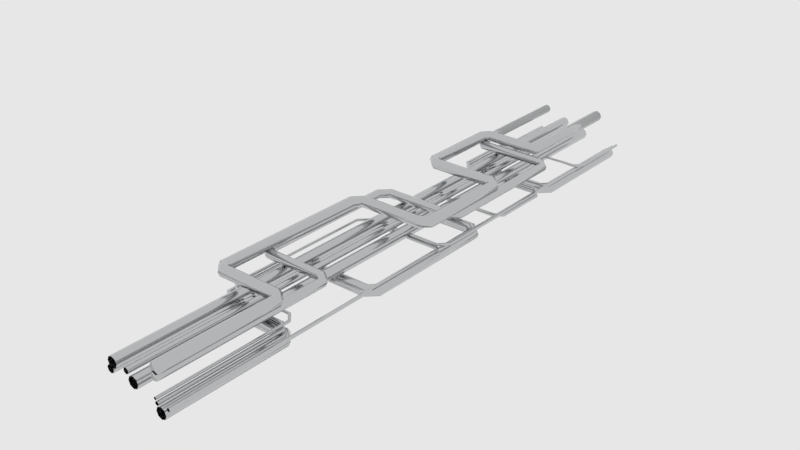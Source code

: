 # Source: prox_pipe1.blend  (saved by Blender 2.83.18; exported with 4.5.12 LTS)
import bpy
from mathutils import Matrix  # noqa: F401  (used for matrix-valued properties, if any)

bpy.ops.wm.read_factory_settings(use_empty=True)
scene = bpy.context.scene
scene.name = 'main'

# ---- collections
col_collection_1 = bpy.data.collections.new('Collection 1'); scene.collection.children.link(col_collection_1)

# ---- materials (node trees are filled in below, after node groups)
mat_sy_cutter = bpy.data.materials.new('sy_cutter')
mat_sy_alum_shiny = bpy.data.materials.new('sy_alum_shiny')

# ---- node groups
ng_sy_metal = bpy.data.node_groups.new('sy_metal', 'ShaderNodeTree')
_s = ng_sy_metal.interface.new_socket(name='Color', in_out='OUTPUT', socket_type='NodeSocketColor')
_s.default_value = (0.2987, 0.2987, 0.2987, 1.0)
_s = ng_sy_metal.interface.new_socket(name='Normal', in_out='OUTPUT', socket_type='NodeSocketVector')
_s.min_value = 0.0
_s.max_value = 0.0
_s = ng_sy_metal.interface.new_socket(name='Value', in_out='OUTPUT', socket_type='NodeSocketFloat')
_s.min_value = 0.0
_s.max_value = 0.0
_s = ng_sy_metal.interface.new_socket(name='Color', in_out='INPUT', socket_type='NodeSocketColor')
_s.default_value = (0.2987, 0.2987, 0.2987, 1.0)
_s = ng_sy_metal.interface.new_socket(name='Roughness', in_out='INPUT', socket_type='NodeSocketFloat')
_s.default_value = 1.0
_s.min_value = 0.0
_s.max_value = 2.0
_s = ng_sy_metal.interface.new_socket(name='Bump', in_out='INPUT', socket_type='NodeSocketFloat')
_s.default_value = 1.0
_s.min_value = 0.0
_s.max_value = 2.0
_s = ng_sy_metal.interface.new_socket(name='Scale', in_out='INPUT', socket_type='NodeSocketFloat')
_s.default_value = 1.0
_s.min_value = 0.0
_s.max_value = 2.0
_s = ng_sy_metal.interface.new_socket(name='Normal', in_out='INPUT', socket_type='NodeSocketVector')
_s.min_value = 0.0
_s.max_value = -1.0
_s.hide_value = True
_N = ng_sy_metal.nodes; _L = ng_sy_metal.links
n0 = _N.new('ShaderNodeTexCoord'); n0.name = 'Texture Coordinate.001'; n0.location = (-689, -224)
n1 = _N.new('ShaderNodeTexNoise'); n1.name = 'Musgrave Texture'; n1.location = (-175, -206)
n1.width = 150
n1.normalize = False
n1.inputs[2].default_value = 400.0
n1.inputs[3].default_value = 0.0
n1.inputs[4].default_value = 0.25
n2 = _N.new('ShaderNodeValToRGB'); n2.name = 'ColorRamp'; n2.location = (45, -254)
while len(n2.color_ramp.elements) > 1: n2.color_ramp.elements.remove(n2.color_ramp.elements[-1])
n2.color_ramp.elements[0].position = 0.0; n2.color_ramp.elements[0].color = (0.508, 0.508, 0.508, 1.0)
_e = n2.color_ramp.elements.new(1.0); _e.color = (1.0, 1.0, 1.0, 1.0)
n3 = _N.new('ShaderNodeMix'); n3.name = 'Mix'; n3.location = (351, -115)
n3.data_type = 'RGBA'
n3.blend_type = 'MULTIPLY'
n3.inputs[0].default_value = 0.4667
n4 = _N.new('NodeGroupOutput'); n4.name = 'Group Output'; n4.location = (889, 0)
n5 = _N.new('ShaderNodeRGB'); n5.name = 'RGB'; n5.location = (-683, 362)
n5.outputs[0].default_value = (0.2987, 0.2987, 0.2987, 1.0)
n6 = _N.new('ShaderNodeTexCoord'); n6.name = 'Texture Coordinate'; n6.location = (-689, 83)
n7 = _N.new('ShaderNodeMapping'); n7.name = 'Mapping'; n7.location = (-461, 179)
n7.width = 240
n7.vector_type = 'TEXTURE'
n8 = _N.new('ShaderNodeTexNoise'); n8.name = 'Noise Texture'; n8.location = (-184, 74)
n8.inputs[2].default_value = 150.0
n8.inputs[3].default_value = 5.0
n9 = _N.new('ShaderNodeValToRGB'); n9.name = 'ColorRamp.001'; n9.location = (46, 5)
while len(n9.color_ramp.elements) > 1: n9.color_ramp.elements.remove(n9.color_ramp.elements[-1])
n9.color_ramp.elements[0].position = 0.0; n9.color_ramp.elements[0].color = (0.0, 0.0, 0.0, 1.0)
_e = n9.color_ramp.elements.new(1.0); _e.color = (1.0, 1.0, 1.0, 1.0)
n10 = _N.new('ShaderNodeMath'); n10.name = 'Math'; n10.location = (571, -60)
n10.operation = 'MULTIPLY'
n10.inputs[2].default_value = 0.0
n11 = _N.new('ShaderNodeMath'); n11.name = 'Math.001'; n11.location = (382, -405)
n11.operation = 'DIVIDE'
n11.inputs[1].default_value = 10.0
n11.inputs[2].default_value = 0.0
n12 = _N.new('ShaderNodeBump'); n12.name = 'Bump'; n12.location = (689, -362)
n12.inputs[1].default_value = 0.05
n12.inputs[2].default_value = 1.0
n13 = _N.new('ShaderNodeValue'); n13.name = 'Value'; n13.location = (-1337, -282)
n13.outputs[0].default_value = 1.0
n14 = _N.new('NodeGroupInput'); n14.name = 'Group Input'; n14.location = (-1239, 5)
n15 = _N.new('ShaderNodeCombineXYZ'); n15.name = 'Combine XYZ'; n15.location = (-869, -178)
n16 = _N.new('ShaderNodeMath'); n16.name = 'Math.002'; n16.location = (-1066, -219)
n16.operation = 'MULTIPLY'
n16.inputs[1].default_value = 50.0
n16.inputs[2].default_value = 0.0
n17 = _N.new('ShaderNodeCombineXYZ'); n17.name = 'Combine XYZ.001'; n17.location = (-869, -371)
n18 = _N.new('ShaderNodeMapping'); n18.name = 'Mapping.001'; n18.location = (-479, -207)
n18.width = 240
n18.vector_type = 'TEXTURE'
_L.new(n7.outputs[0], n8.inputs[0])
_L.new(n8.outputs[0], n9.inputs[0])
_L.new(n6.outputs[0], n7.inputs[0])
_L.new(n1.outputs[0], n2.inputs[0])
_L.new(n9.outputs[0], n3.inputs[6])
_L.new(n2.outputs[0], n3.inputs[7])
_L.new(n18.outputs[0], n1.inputs[0])
_L.new(n0.outputs[0], n18.inputs[0])
_L.new(n3.outputs[2], n12.inputs[3])
_L.new(n12.outputs[0], n4.inputs[1])
_L.new(n3.outputs[2], n10.inputs[0])
_L.new(n10.outputs[0], n4.inputs[2])
_L.new(n14.outputs[0], n4.inputs[0])
_L.new(n14.outputs[1], n10.inputs[1])
_L.new(n14.outputs[2], n11.inputs[0])
_L.new(n11.outputs[0], n12.inputs[0])
_L.new(n14.outputs[4], n12.inputs[4])
_L.new(n16.outputs[0], n15.inputs[0])
_L.new(n16.outputs[0], n15.inputs[1])
_L.new(n15.outputs[0], n7.inputs[3])
_L.new(n16.outputs[0], n17.inputs[2])
_L.new(n17.outputs[0], n18.inputs[3])
_L.new(n14.outputs[3], n16.inputs[0])
n4.is_active_output = True

# ---- material node trees
mat_sy_cutter.use_nodes = True; mat_sy_cutter.node_tree.nodes.clear()
_N = mat_sy_cutter.node_tree.nodes; _L = mat_sy_cutter.node_tree.links
n0 = _N.new('ShaderNodeBsdfPrincipled'); n0.name = 'Principled BSDF'; n0.location = (10, 300)
n0.distribution = 'GGX'
n0.subsurface_method = 'BURLEY'
n0.inputs[0].default_value = (0.0212, 0.0212, 0.0212, 1.0)
n0.inputs[2].default_value = 0.65
n0.inputs[3].default_value = 1.45
n0.inputs[27].default_value = (0.0, 0.0, 0.0, 1.0)
n0.inputs[28].default_value = 1.0
n1 = _N.new('ShaderNodeOutputMaterial'); n1.name = 'Material Output'; n1.location = (300, 300)
_L.new(n0.outputs[0], n1.inputs[0])
n1.is_active_output = True
mat_sy_alum_shiny.use_nodes = True; mat_sy_alum_shiny.node_tree.nodes.clear()
_N = mat_sy_alum_shiny.node_tree.nodes; _L = mat_sy_alum_shiny.node_tree.links
n0 = _N.new('ShaderNodeOutputMaterial'); n0.name = 'Material Output'; n0.location = (300, 300)
n1 = _N.new('ShaderNodeBsdfPrincipled'); n1.name = 'Principled BSDF'; n1.location = (10, 300)
n1.distribution = 'GGX'
n1.subsurface_method = 'BURLEY'
n1.inputs[1].default_value = 1.0
n1.inputs[3].default_value = 1.45
n1.inputs[27].default_value = (0.0, 0.0, 0.0, 1.0)
n1.inputs[28].default_value = 1.0
n2 = _N.new('ShaderNodeGroup'); n2.name = 'Group'; n2.location = (-335, 131)
n2.node_tree = ng_sy_metal
n2.inputs[0].default_value = (0.56, 0.57, 0.58, 1.0)
n2.inputs[1].default_value = 0.3
n2.inputs[2].default_value = 0.2
n2.inputs[3].default_value = 1.0
n2.inputs[4].default_value = (0.0, 0.0, 0.0)
_L.new(n2.outputs[0], n1.inputs[0])
_L.new(n1.outputs[0], n0.inputs[0])
_L.new(n2.outputs[1], n1.inputs[5])
_L.new(n2.outputs[2], n1.inputs[2])
n0.is_active_output = True

# ---- world
world_world = bpy.data.worlds.new('world'); scene.world = world_world
world_world.color = (0.8, 0.8, 0.8)
world_world.use_sun_shadow = False
world_world.sun_shadow_jitter_overblur = 0.0
world_world.cycles.sampling_method = 'MANUAL'
world_world.cycles.homogeneous_volume = True

# ---- meshes
me_cube_002 = bpy.data.meshes.new('Cube.002')
me_cube_002.from_pydata([(-0.1623, 0.8472, -0.04717), (-0.1623, 0.9207, -0.04717), (0.1623, 0.9207, -0.04717), (0.1623, 0.8472, -0.04717), (-0.1623, 0.589, -0.04717), (-0.1623, 0.6625, -0.04717), (0.1623, 0.6625, -0.04717), (0.1623, 0.589, -0.04717), (-0.1623, 0.3308, -0.04717), (-0.1623, 0.4044, -0.04717), (0.1623, 0.4044, -0.04717), (0.1623, 0.3308, -0.04717), (-0.1623, 0.07268, -0.04717), (-0.1623, 0.1462, -0.04717), (0.1623, 0.1462, -0.04717), (0.1623, 0.07268, -0.04717), (-0.1623, -0.1855, -0.04717), (-0.1623, -0.1119, -0.04717), (0.1623, -0.1119, -0.04717), (0.1623, -0.1855, -0.04717), (-0.1623, -0.4436, -0.04717), (-0.1623, -0.3701, -0.04717), (0.1623, -0.3701, -0.04717), (0.1623, -0.4436, -0.04717), (-0.1623, -0.7018, -0.04717), (-0.1623, -0.6282, -0.04717), (0.1623, -0.6282, -0.04717), (0.1623, -0.7018, -0.04717), (-0.1623, -0.96, -0.04717), (-0.1623, -0.8864, -0.04717), (0.1623, -0.8864, -0.04717), (0.1623, -0.96, -0.04717), (-0.1503, -0.9975, -0.0416), (-0.1503, 0.9975, -0.0416), (0.1503, 0.9975, -0.0416), (0.1503, -0.9975, -0.0416), (0.1503, -0.8864, -0.0416), (0.1503, -0.96, -0.0416), (0.1503, -0.7018, -0.0416), (-0.1503, -0.96, -0.0416), (-0.1503, -0.7018, -0.0416), (-0.1503, -0.8864, -0.0416), (0.1503, -0.6282, -0.0416), (0.1503, -0.3701, -0.0416), (0.1503, -0.4436, -0.0416), (-0.1503, -0.3701, -0.0416), (-0.1503, -0.4436, -0.0416), (-0.1503, -0.6282, -0.0416), (0.1503, -0.1855, -0.0416), (0.1503, -0.1119, -0.0416), (-0.1503, -0.1119, -0.0416), (-0.1503, -0.1855, -0.0416), (0.1503, 0.1462, -0.0416), (0.1503, 0.3308, -0.0416), (0.1503, 0.4044, -0.0416), (0.1503, 0.07268, -0.0416), (-0.1503, 0.1462, -0.0416), (-0.1503, 0.3308, -0.0416), (-0.1503, 0.07268, -0.0416), (0.1503, 0.6625, -0.0416), (0.1503, 0.589, -0.0416), (-0.1503, 0.6625, -0.0416), (-0.1503, 0.589, -0.0416), (-0.1503, 0.4044, -0.0416), (0.1503, 0.8472, -0.0416), (-0.1503, 0.8472, -0.0416), (-0.1503, 0.9207, -0.0416), (0.1503, 0.9207, -0.0416), (-0.2051, 0.9975, 0.004712), (-0.2051, 0.9207, 0.004712), (-0.2051, 0.6625, 0.004712), (-0.2051, 0.8472, 0.004712), (-0.2237, 0.9207, 0.004712), (-0.2237, 0.8472, 0.004712), (-0.2237, 0.6625, 0.004712), (-0.2237, 0.589, 0.004712), (-0.2051, 0.589, 0.004712), (-0.2051, 0.4044, 0.004712), (-0.2237, 0.3308, 0.004712), (-0.2237, 0.4044, 0.004712), (-0.2051, 0.1462, 0.004712), (-0.2051, 0.3308, 0.004712), (-0.2237, 0.1462, 0.004712), (-0.2237, 0.07268, 0.004712), (-0.2051, 0.07268, 0.004712), (-0.2051, -0.1119, 0.004712), (-0.2051, -0.1855, 0.004712), (-0.2051, -0.3701, 0.004712), (-0.2237, -0.1119, 0.004712), (-0.2237, -0.1855, 0.004712), (-0.2237, -0.3701, 0.004712), (-0.2237, -0.4436, 0.004712), (-0.2051, -0.4436, 0.004712), (-0.2051, -0.6282, 0.004712), (-0.2051, -0.7018, 0.004712), (-0.2237, -0.7018, 0.004712), (-0.2237, -0.6282, 0.004712), (-0.2051, -0.8864, 0.004712), (-0.2051, -0.9975, 0.004712), (-0.2051, -0.96, 0.004712), (-0.2237, -0.8864, 0.004712), (-0.2237, -0.96, 0.004712), (0.2237, 0.8472, 0.004712), (0.2051, 0.9975, 0.004712), (0.2051, 0.9207, 0.004712), (0.2237, 0.6625, 0.004712), (0.2237, 0.589, 0.004712), (0.2237, 0.9207, 0.004712), (0.2051, 0.6625, 0.004712), (0.2051, 0.8472, 0.004712), (0.2051, 0.589, 0.004712), (0.2051, 0.4044, 0.004712), (0.2237, 0.4044, 0.004712), (0.2237, 0.3308, 0.004712), (0.2051, 0.3308, 0.004712), (0.2051, 0.1462, 0.004712), (0.2237, 0.1462, 0.004712), (0.2237, 0.07268, 0.004712), (0.2051, 0.07268, 0.004712), (0.2051, -0.1119, 0.004712), (0.2237, -0.1855, 0.004712), (0.2237, -0.4436, 0.004712), (0.2237, -0.3701, 0.004712), (0.2237, -0.1119, 0.004712), (0.2051, -0.3701, 0.004712), (0.2051, -0.1855, 0.004712), (0.2051, -0.4436, 0.004712), (0.2237, -0.6282, 0.004712), (0.2051, -0.6282, 0.004712), (0.2237, -0.7018, 0.004712), (0.2051, -0.8864, 0.004712), (0.2051, -0.7018, 0.004712), (0.2237, -0.8864, 0.004712), (0.2237, -0.96, 0.004712), (0.2051, -0.96, 0.004712), (0.2051, -0.9975, 0.004712), (0.1623, 0.8472, -0.1605), (0.1392, 0.8472, -0.1837), (0.1392, 0.9207, -0.1837), (0.1623, 0.9207, -0.1606), (-0.1623, 0.9207, -0.1606), (-0.1392, 0.9207, -0.1837), (-0.1392, 0.8472, -0.1837), (-0.1623, 0.8472, -0.1605), (0.1623, 0.589, -0.1604), (0.139, 0.589, -0.1837), (0.139, 0.6625, -0.1837), (0.1623, 0.6625, -0.1604), (-0.1623, 0.6625, -0.1604), (-0.139, 0.6625, -0.1837), (-0.139, 0.589, -0.1837), (-0.1623, 0.589, -0.1604), (0.1623, 0.3308, -0.1603), (0.139, 0.3308, -0.1837), (0.139, 0.4044, -0.1837), (0.1623, 0.4044, -0.1603), (-0.1623, 0.4044, -0.1603), (-0.139, 0.4044, -0.1837), (-0.139, 0.3308, -0.1837), (-0.1623, 0.3308, -0.1603), (0.1623, 0.07268, -0.1603), (0.139, 0.07268, -0.1837), (0.139, 0.1462, -0.1837), (0.1623, 0.1462, -0.1603), (-0.1623, 0.1462, -0.1603), (-0.139, 0.1462, -0.1837), (-0.139, 0.07268, -0.1837), (-0.1623, 0.07268, -0.1603), (0.1623, -0.1855, -0.1603), (0.139, -0.1855, -0.1837), (0.139, -0.1119, -0.1837), (0.1623, -0.1119, -0.1603), (-0.1623, -0.1119, -0.1603), (-0.139, -0.1119, -0.1837), (-0.139, -0.1855, -0.1837), (-0.1623, -0.1855, -0.1603), (0.1623, -0.4436, -0.1603), (0.139, -0.4436, -0.1837), (0.139, -0.3701, -0.1837), (0.1623, -0.3701, -0.1603), (-0.1623, -0.3701, -0.1603), (-0.139, -0.3701, -0.1837), (-0.139, -0.4436, -0.1837), (-0.1623, -0.4436, -0.1603), (0.1623, -0.7018, -0.1604), (0.139, -0.7018, -0.1837), (0.139, -0.6282, -0.1837), (0.1623, -0.6282, -0.1604), (-0.1623, -0.6282, -0.1604), (-0.139, -0.6282, -0.1837), (-0.139, -0.7018, -0.1837), (-0.1623, -0.7018, -0.1604), (0.1623, -0.96, -0.1606), (0.1392, -0.96, -0.1837), (0.1392, -0.8864, -0.1837), (0.1623, -0.8864, -0.1605), (-0.1623, -0.8864, -0.1605), (-0.1392, -0.8864, -0.1837), (-0.1392, -0.96, -0.1837), (-0.1623, -0.96, -0.1606), (-0.1503, -0.9975, -0.1488), (-0.1275, -0.9975, -0.1717), (-0.1275, 0.9975, -0.1717), (-0.1503, 0.9975, -0.1488), (0.1275, -0.9975, -0.1717), (0.1503, -0.9975, -0.1488), (0.1503, 0.9975, -0.1488), (0.1275, 0.9975, -0.1717), (0.1271, -0.8864, -0.1717), (0.1503, -0.8864, -0.1484), (0.1503, -0.96, -0.1487), (0.1274, -0.96, -0.1717), (-0.1503, -0.96, -0.1487), (-0.1274, -0.96, -0.1717), (-0.1503, -0.7018, -0.1484), (-0.1271, -0.7018, -0.1717), (0.1503, -0.7018, -0.1484), (0.1271, -0.7018, -0.1717), (-0.1503, -0.8864, -0.1484), (-0.1271, -0.8864, -0.1717), (0.127, -0.4436, -0.1717), (0.1503, -0.4436, -0.1483), (0.1503, -0.3701, -0.1483), (0.127, -0.3701, -0.1717), (0.127, -0.6282, -0.1717), (0.1503, -0.6282, -0.1483), (-0.127, -0.3701, -0.1717), (-0.1503, -0.3701, -0.1483), (-0.1503, -0.4436, -0.1483), (-0.127, -0.4436, -0.1717), (-0.127, -0.6282, -0.1717), (-0.1503, -0.6282, -0.1483), (0.1503, -0.1119, -0.1483), (0.127, -0.1119, -0.1717), (0.127, -0.1855, -0.1717), (0.1503, -0.1855, -0.1483), (-0.127, -0.1119, -0.1717), (-0.1503, -0.1119, -0.1483), (-0.1503, -0.1855, -0.1483), (-0.127, -0.1855, -0.1717), (0.127, 0.3308, -0.1717), (0.1503, 0.3308, -0.1483), (0.1503, 0.1462, -0.1483), (0.127, 0.1462, -0.1717), (-0.1503, 0.3308, -0.1483), (-0.127, 0.3308, -0.1717), (0.127, 0.07268, -0.1717), (0.1503, 0.07268, -0.1483), (-0.1503, 0.07268, -0.1483), (-0.127, 0.07268, -0.1717), (-0.127, 0.1462, -0.1717), (-0.1503, 0.1462, -0.1483), (-0.127, 0.4044, -0.1717), (-0.1503, 0.4044, -0.1483), (0.1503, 0.6625, -0.1484), (0.1271, 0.6625, -0.1717), (0.127, 0.589, -0.1717), (0.1503, 0.589, -0.1483), (0.1503, 0.4044, -0.1483), (0.127, 0.4044, -0.1717), (-0.127, 0.589, -0.1717), (-0.1503, 0.589, -0.1483), (-0.1503, 0.6625, -0.1484), (-0.1271, 0.6625, -0.1717), (-0.1503, 0.8472, -0.1484), (-0.1271, 0.8472, -0.1717), (0.1503, 0.8472, -0.1484), (0.1271, 0.8472, -0.1717), (-0.1274, 0.9207, -0.1717), (-0.1503, 0.9207, -0.1487), (0.1503, 0.9207, -0.1487), (0.1274, 0.9207, -0.1717)], [], [(2, 107, 102, 3), (140, 1, 66, 269), (0, 73, 72, 1), (136, 3, 64, 266), (142, 137, 267, 265), (3, 102, 109, 64), (149, 146, 145, 150), (0, 143, 264, 65), (1, 72, 69, 66), (2, 139, 270, 67), (138, 141, 268, 271), (139, 2, 3, 136), (143, 0, 1, 140), (6, 105, 106, 7), (148, 5, 61, 262), (4, 75, 74, 5), (144, 7, 60, 257), (150, 145, 256, 260), (7, 106, 110, 60), (157, 154, 153, 158), (4, 151, 261, 62), (5, 74, 70, 61), (6, 147, 254, 59), (146, 149, 263, 255), (147, 6, 7, 144), (151, 4, 5, 148), (10, 112, 113, 11), (156, 9, 63, 253), (8, 78, 79, 9), (152, 11, 53, 241), (158, 153, 240, 245), (11, 113, 114, 53), (165, 162, 161, 166), (8, 159, 244, 57), (9, 79, 77, 63), (10, 155, 258, 54), (154, 157, 252, 259), (155, 10, 11, 152), (159, 8, 9, 156), (14, 116, 117, 15), (164, 13, 56, 251), (12, 83, 82, 13), (160, 15, 55, 247), (166, 161, 246, 249), (15, 117, 118, 55), (173, 170, 169, 174), (12, 167, 248, 58), (13, 82, 80, 56), (14, 163, 242, 52), (162, 165, 250, 243), (163, 14, 15, 160), (167, 12, 13, 164), (18, 123, 120, 19), (172, 17, 50, 237), (16, 89, 88, 17), (168, 19, 48, 235), (174, 169, 234, 239), (19, 120, 125, 48), (181, 178, 177, 182), (16, 175, 238, 51), (17, 88, 85, 50), (18, 171, 232, 49), (170, 173, 236, 233), (171, 18, 19, 168), (175, 16, 17, 172), (22, 122, 121, 23), (180, 21, 45, 227), (20, 91, 90, 21), (176, 23, 44, 221), (182, 177, 220, 229), (23, 121, 126, 44), (189, 186, 185, 190), (20, 183, 228, 46), (21, 90, 87, 45), (22, 179, 222, 43), (178, 181, 226, 223), (179, 22, 23, 176), (183, 20, 21, 180), (26, 127, 129, 27), (188, 25, 47, 231), (24, 95, 96, 25), (184, 27, 38, 216), (190, 185, 217, 215), (27, 129, 131, 38), (197, 194, 193, 198), (24, 191, 214, 40), (25, 96, 93, 47), (26, 187, 225, 42), (186, 189, 230, 224), (187, 26, 27, 184), (191, 24, 25, 188), (30, 132, 133, 31), (196, 29, 41, 218), (28, 101, 100, 29), (192, 31, 37, 210), (198, 193, 211, 213), (31, 133, 134, 37), (213, 211, 204, 201), (28, 199, 212, 39), (29, 100, 97, 41), (30, 195, 209, 36), (194, 197, 219, 208), (195, 30, 31, 192), (199, 28, 29, 196), (32, 98, 99, 39), (33, 68, 103, 34), (34, 103, 104, 67), (35, 135, 98, 32), (210, 37, 35, 205), (200, 32, 39, 212), (216, 38, 36, 209), (202, 207, 271, 268), (269, 66, 33, 203), (64, 109, 108, 59), (60, 110, 111, 54), (53, 114, 115, 52), (55, 118, 119, 49), (48, 125, 124, 43), (44, 126, 128, 42), (38, 131, 130, 36), (37, 134, 135, 35), (221, 44, 42, 225), (247, 55, 49, 232), (231, 47, 46, 228), (241, 53, 52, 242), (253, 63, 62, 261), (260, 256, 259, 252), (202, 203, 33, 34, 206, 207), (265, 267, 255, 263), (262, 61, 65, 264), (245, 240, 243, 250), (249, 246, 233, 236), (227, 45, 51, 238), (229, 220, 224, 230), (215, 217, 208, 219), (206, 34, 67, 270), (41, 97, 94, 40), (47, 93, 92, 46), (45, 87, 86, 51), (50, 85, 84, 58), (56, 80, 81, 57), (63, 77, 76, 62), (61, 70, 71, 65), (66, 69, 68, 33), (257, 60, 54, 258), (266, 64, 59, 254), (251, 56, 57, 244), (237, 50, 58, 248), (235, 48, 43, 222), (239, 234, 223, 226), (218, 41, 40, 214), (204, 205, 35, 32, 200, 201), (124, 122, 22, 43), (119, 123, 18, 49), (86, 89, 16, 51), (71, 73, 0, 65), (130, 132, 30, 36), (76, 75, 4, 62), (81, 78, 8, 57), (84, 83, 12, 58), (111, 112, 10, 54), (115, 116, 14, 52), (133, 132, 130, 131, 129, 127, 128, 126, 121, 122, 124, 125, 120, 123, 119, 118, 117, 116, 115, 114, 113, 112, 111, 110, 106, 105, 108, 109, 102, 107, 104, 103, 68, 69, 72, 73, 71, 70, 74, 75, 76, 77, 79, 78, 81, 80, 82, 83, 84, 85, 88, 89, 86, 87, 90, 91, 92, 93, 96, 95, 94, 97, 100, 101, 99, 98, 135, 134), (104, 107, 2, 67), (108, 105, 6, 59), (99, 101, 28, 39), (92, 91, 20, 46), (94, 95, 24, 40), (128, 127, 26, 42), (137, 138, 139, 136), (141, 142, 143, 140), (145, 146, 147, 144), (149, 150, 151, 148), (153, 154, 155, 152), (157, 158, 159, 156), (161, 162, 163, 160), (165, 166, 167, 164), (169, 170, 171, 168), (173, 174, 175, 172), (177, 178, 179, 176), (181, 182, 183, 180), (185, 186, 187, 184), (189, 190, 191, 188), (193, 194, 195, 192), (197, 198, 199, 196), (213, 201, 200, 212), (271, 207, 206, 270), (192, 210, 211, 193), (194, 208, 209, 195), (148, 262, 263, 149), (150, 260, 261, 151), (196, 218, 219, 197), (198, 213, 212, 199), (136, 266, 267, 137), (138, 271, 270, 139), (202, 268, 269, 203), (265, 263, 262, 264), (260, 252, 253, 261), (245, 250, 251, 244), (249, 236, 237, 248), (239, 226, 227, 238), (229, 230, 231, 228), (215, 219, 218, 214), (184, 216, 217, 185), (186, 224, 225, 187), (140, 269, 268, 141), (142, 265, 264, 143), (188, 231, 230, 189), (190, 215, 214, 191), (204, 211, 210, 205), (208, 217, 216, 209), (224, 220, 221, 225), (223, 234, 235, 222), (233, 246, 247, 232), (243, 240, 241, 242), (259, 256, 257, 258), (255, 267, 266, 254), (176, 221, 220, 177), (178, 223, 222, 179), (180, 227, 226, 181), (182, 229, 228, 183), (168, 235, 234, 169), (170, 233, 232, 171), (172, 237, 236, 173), (174, 239, 238, 175), (160, 247, 246, 161), (162, 243, 242, 163), (164, 251, 250, 165), (166, 249, 248, 167), (152, 241, 240, 153), (154, 259, 258, 155), (156, 253, 252, 157), (158, 245, 244, 159), (144, 257, 256, 145), (146, 255, 254, 147), (141, 138, 137, 142)])
me_cube_002.materials.append(mat_sy_cutter)
me_cube_002.use_remesh_preserve_volume = False
me_cube_002.use_remesh_preserve_attributes = False
me_cube_002.use_mirror_vertex_groups = False
me_cube_002.update()
me_plane = bpy.data.meshes.new('Plane')
me_plane.from_pydata([(-0.3366, -1.087, 0.0), (0.3366, -1.087, 0.0), (-0.3366, 1.087, 0.0), (0.3366, 1.087, 0.0), (-0.3241, 1.074, 0.0), (-0.3241, -1.074, 0.0), (0.3241, 1.074, 0.0), (0.3241, -1.074, 0.0), (-0.3241, 0.7801, 0.0), (-0.3241, 0.7173, 0.0), (-0.3241, -0.7173, 0.0), (-0.3241, -0.7801, 0.0), (-0.3366, -0.7801, 0.0), (-0.3366, -0.7173, 0.0), (-0.3366, 0.7173, 0.0), (-0.3366, 0.7801, 0.0), (-0.3568, -0.767, 0.0), (-0.3568, -0.7304, 0.0), (-0.3568, 0.7304, 0.0), (-0.3568, 0.767, 0.0), (0.0, -1.074, 0.0), (0.0, 1.074, 0.0), (0.0, -1.087, 0.0), (0.0, 1.087, 0.0), (0.3241, 0.7801, 0.0), (0.3241, 0.7173, 0.0), (0.3241, -0.7173, 0.0), (0.3241, -0.7801, 0.0), (0.3366, -0.7801, 0.0), (0.3366, -0.7173, 0.0), (0.3366, 0.7173, 0.0), (0.3366, 0.7801, 0.0), (0.3568, -0.767, 0.0), (0.3568, -0.7304, 0.0), (0.3568, 0.7304, 0.0), (0.3568, 0.767, 0.0), (-0.3074, -0.06537, 0.0), (-0.3074, 0.06537, 0.0), (-0.3241, 0.09147, 0.0), (-0.3241, -0.09147, 0.0), (0.3303, 0.09147, 0.0), (0.3303, -0.09147, 0.0), (-0.3241, 0.4044, 0.0), (-0.3366, 0.4198, 0.0), (-0.3241, -0.4044, 0.0), (-0.3366, -0.4198, 0.0), (-0.3303, -1.08, 0.0), (-0.3303, 1.08, 0.0), (0.3074, -0.06537, 0.0), (-0.3303, 0.7801, 0.0), (-0.3303, 0.7173, 0.0), (-0.3303, -0.7801, 0.0), (-0.3303, -0.7173, 0.0), (0.0, 1.08, 0.0), (0.0, -1.08, 0.0), (0.3074, 0.06537, 0.0), (0.3241, 0.09147, 0.0), (0.3241, -0.09147, 0.0), (-0.3303, -0.09147, 0.0), (-0.3303, 0.09147, 0.0), (0.3241, 0.4044, 0.0), (0.3366, 0.4198, 0.0), (-0.3303, 0.4044, 0.0), (-0.3303, -0.4044, 0.0), (0.3241, -0.4044, 0.0), (0.3366, -0.4198, 0.0), (0.3303, -1.08, 0.0), (0.3303, 1.08, 0.0), (0.3303, 0.7801, 0.0), (0.3303, 0.7173, 0.0), (0.3303, -0.7801, 0.0), (0.3303, -0.7173, 0.0), (0.3303, 0.4044, 0.0), (0.3303, -0.4044, 0.0)], [], [(46, 51, 12, 0), (54, 46, 0, 22), (67, 3, 23, 53), (6, 67, 53, 21), (49, 47, 2, 15), (49, 15, 14, 50), (51, 11, 10, 52), (38, 39, 36, 37), (12, 13, 17, 16), (14, 15, 19, 18), (47, 53, 23, 2), (54, 22, 1, 66), (69, 72, 61, 30), (25, 60, 72, 69), (7, 66, 70, 27), (70, 71, 26, 27), (28, 32, 33, 29), (24, 68, 67, 6), (63, 45, 13, 52), (58, 39, 38, 59), (20, 54, 66, 7), (60, 56, 40, 72), (30, 34, 35, 31), (50, 14, 43, 62), (39, 58, 63, 44), (9, 50, 62, 42), (41, 40, 56, 57), (68, 69, 30, 31), (56, 55, 48, 57), (42, 62, 59, 38), (44, 63, 52, 10), (28, 29, 71, 70), (68, 31, 3, 67), (64, 26, 71, 73), (73, 71, 29, 65), (66, 1, 28, 70), (4, 21, 53, 47), (12, 51, 52, 13), (8, 49, 50, 9), (8, 4, 47, 49), (24, 25, 69, 68), (20, 5, 46, 54), (5, 11, 51, 46), (57, 64, 73, 41)])
me_plane.materials.append(mat_sy_cutter)
me_plane.use_remesh_preserve_volume = False
me_plane.use_remesh_preserve_attributes = False
me_plane.use_mirror_vertex_groups = False
me_plane.update()
me_cupipe_10 = bpy.data.meshes.new('CUPipe.10')
me_cupipe_10.from_pydata([(0.09916, -1.005, -0.1864), (0.09386, -1.005, -0.1736), (0.09916, -1.005, -0.1608), (0.112, -1.005, -0.1555), (0.1248, -1.005, -0.1608), (0.1301, -1.005, -0.1736), (0.1248, -1.005, -0.1864), (0.112, -1.005, -0.1917), (0.09916, -0.6102, -0.1864), (0.09386, -0.6124, -0.1736), (0.09916, -0.6102, -0.1608), (0.112, -0.6049, -0.1555), (0.1248, -0.5996, -0.1608), (0.1301, -0.5974, -0.1736), (0.1248, -0.5996, -0.1864), (0.112, -0.6049, -0.1917), (0.08251, -0.5936, -0.1864), (0.08032, -0.5989, -0.1736), (0.08251, -0.5936, -0.1608), (0.08781, -0.5808, -0.1555), (0.09311, -0.568, -0.1608), (0.09531, -0.5627, -0.1736), (0.09311, -0.568, -0.1864), (0.08781, -0.5808, -0.1917), (-0.1131, -0.5936, -0.1864), (-0.1152, -0.5989, -0.1736), (-0.1131, -0.5936, -0.1608), (-0.1078, -0.5808, -0.1555), (-0.1025, -0.568, -0.1608), (-0.1003, -0.5627, -0.1736), (-0.1025, -0.568, -0.1864), (-0.1078, -0.5808, -0.1917), (-0.1423, -0.5643, -0.1864), (-0.1476, -0.5665, -0.1736), (-0.1423, -0.5643, -0.1608), (-0.1295, -0.559, -0.1555), (-0.1167, -0.5537, -0.1608), (-0.1114, -0.5515, -0.1736), (-0.1167, -0.5537, -0.1864), (-0.1295, -0.559, -0.1917), (-0.1423, -0.2967, -0.1864), (-0.1476, -0.2945, -0.1736), (-0.1423, -0.2967, -0.1608), (-0.1295, -0.302, -0.1555), (-0.1167, -0.3073, -0.1608), (-0.1114, -0.3095, -0.1736), (-0.1167, -0.3073, -0.1864), (-0.1295, -0.302, -0.1917), (-0.1089, -0.2633, -0.1864), (-0.1111, -0.258, -0.1736), (-0.1089, -0.2633, -0.1608), (-0.1036, -0.2761, -0.1555), (-0.09828, -0.2889, -0.1608), (-0.09609, -0.2942, -0.1736), (-0.09828, -0.2889, -0.1864), (-0.1036, -0.2761, -0.1917), (0.1009, -0.2633, -0.1864), (0.09868, -0.258, -0.1736), (0.1009, -0.2633, -0.1608), (0.1062, -0.2761, -0.1555), (0.1115, -0.2889, -0.1608), (0.1137, -0.2942, -0.1736), (0.1115, -0.2889, -0.1864), (0.1062, -0.2761, -0.1917), (0.1167, -0.2475, -0.1864), (0.1114, -0.2453, -0.1736), (0.1167, -0.2475, -0.1608), (0.1295, -0.2528, -0.1555), (0.1423, -0.2581, -0.1608), (0.1476, -0.2603, -0.1736), (0.1423, -0.2581, -0.1864), (0.1295, -0.2528, -0.1917), (0.1167, 0.1812, -0.1864), (0.1114, 0.179, -0.1736), (0.1167, 0.1812, -0.1608), (0.1295, 0.1865, -0.1555), (0.1423, 0.1918, -0.1608), (0.1476, 0.194, -0.1736), (0.1423, 0.1918, -0.1864), (0.1295, 0.1865, -0.1917), (0.09828, 0.1996, -0.1864), (0.09609, 0.1943, -0.1736), (0.09828, 0.1996, -0.1608), (0.1036, 0.2124, -0.1555), (0.1089, 0.2252, -0.1608), (0.1111, 0.2305, -0.1736), (0.1089, 0.2252, -0.1864), (0.1036, 0.2124, -0.1917), (-0.1115, 0.1996, -0.1864), (-0.1137, 0.1943, -0.1736), (-0.1115, 0.1996, -0.1608), (-0.1062, 0.2124, -0.1555), (-0.1009, 0.2252, -0.1608), (-0.09868, 0.2305, -0.1736), (-0.1009, 0.2252, -0.1864), (-0.1062, 0.2124, -0.1917), (-0.1423, 0.2304, -0.1864), (-0.1476, 0.2282, -0.1736), (-0.1423, 0.2304, -0.1608), (-0.1295, 0.2357, -0.1555), (-0.1167, 0.241, -0.1608), (-0.1114, 0.2432, -0.1736), (-0.1167, 0.241, -0.1864), (-0.1295, 0.2357, -0.1917), (-0.1423, 0.5727, -0.1864), (-0.1476, 0.5748, -0.1736), (-0.1423, 0.5727, -0.1608), (-0.1295, 0.5673, -0.1555), (-0.1167, 0.562, -0.1608), (-0.1114, 0.5599, -0.1736), (-0.1167, 0.562, -0.1864), (-0.1295, 0.5673, -0.1917), (-0.1089, 0.606, -0.1864), (-0.1111, 0.6113, -0.1736), (-0.1089, 0.606, -0.1608), (-0.1036, 0.5932, -0.1555), (-0.09828, 0.5804, -0.1608), (-0.09609, 0.5751, -0.1736), (-0.09828, 0.5804, -0.1864), (-0.1036, 0.5932, -0.1917), (0.1009, 0.606, -0.1864), (0.09868, 0.6113, -0.1736), (0.1009, 0.606, -0.1608), (0.1062, 0.5932, -0.1555), (0.1115, 0.5804, -0.1608), (0.1137, 0.5751, -0.1736), (0.1115, 0.5804, -0.1864), (0.1062, 0.5932, -0.1917), (0.1167, 0.6219, -0.1864), (0.1114, 0.624, -0.1736), (0.1167, 0.6219, -0.1608), (0.1295, 0.6166, -0.1555), (0.1423, 0.6113, -0.1608), (0.1476, 0.6091, -0.1736), (0.1423, 0.6113, -0.1864), (0.1295, 0.6166, -0.1917), (0.1167, 0.9996, -0.1864), (0.1114, 0.9996, -0.1736), (0.1167, 0.9996, -0.1608), (0.1295, 0.9996, -0.1555), (0.1423, 0.9996, -0.1608), (0.1476, 0.9996, -0.1736), (0.1423, 0.9996, -0.1864), (0.1295, 0.9996, -0.1917), (0.1363, -1.005, -0.1546), (0.1347, -1.005, -0.1506), (0.1363, -1.005, -0.1466), (0.1403, -1.005, -0.145), (0.1443, -1.005, -0.1466), (0.1459, -1.005, -0.1506), (0.1443, -1.005, -0.1546), (0.1403, -1.005, -0.1562), (0.1363, 0.9996, -0.1546), (0.1347, 0.9996, -0.1506), (0.1363, 0.9996, -0.1466), (0.1403, 0.9996, -0.145), (0.1443, 0.9996, -0.1466), (0.1459, 0.9996, -0.1506), (0.1443, 0.9996, -0.1546), (0.1403, 0.9996, -0.1562), (0.09483, -1.005, -0.1557), (0.09301, -1.005, -0.1514), (0.09483, -1.005, -0.147), (0.09922, -1.005, -0.1451), (0.1036, -1.005, -0.147), (0.1054, -1.005, -0.1514), (0.1036, -1.005, -0.1557), (0.09922, -1.005, -0.1576), (0.09483, -0.5985, -0.1557), (0.09301, -0.5992, -0.1514), (0.09483, -0.5985, -0.147), (0.09922, -0.5966, -0.1451), (0.1036, -0.5948, -0.147), (0.1054, -0.5941, -0.1514), (0.1036, -0.5948, -0.1557), (0.09922, -0.5966, -0.1576), (0.07215, -0.5758, -0.1557), (0.0714, -0.5776, -0.1514), (0.07215, -0.5758, -0.147), (0.07397, -0.5714, -0.1451), (0.07579, -0.567, -0.147), (0.07654, -0.5652, -0.1514), (0.07579, -0.567, -0.1557), (0.07397, -0.5714, -0.1576), (-0.1324, -0.5758, -0.1557), (-0.1331, -0.5776, -0.1514), (-0.1324, -0.5758, -0.147), (-0.1305, -0.5714, -0.1451), (-0.1287, -0.567, -0.147), (-0.128, -0.5652, -0.1514), (-0.1287, -0.567, -0.1557), (-0.1305, -0.5714, -0.1576), (-0.1577, -0.5505, -0.1557), (-0.1595, -0.5512, -0.1514), (-0.1577, -0.5505, -0.147), (-0.1533, -0.5487, -0.1451), (-0.1489, -0.5468, -0.147), (-0.1471, -0.5461, -0.1514), (-0.1489, -0.5468, -0.1557), (-0.1533, -0.5487, -0.1576), (-0.1577, -0.3467, -0.1557), (-0.1595, -0.346, -0.1514), (-0.1577, -0.3467, -0.147), (-0.1533, -0.3486, -0.1451), (-0.1489, -0.3504, -0.147), (-0.1471, -0.3511, -0.1514), (-0.1489, -0.3504, -0.1557), (-0.1533, -0.3486, -0.1576), (-0.1328, -0.3219, -0.1557), (-0.1336, -0.3201, -0.1514), (-0.1328, -0.3219, -0.147), (-0.131, -0.3263, -0.1451), (-0.1292, -0.3307, -0.147), (-0.1285, -0.3325, -0.1514), (-0.1292, -0.3307, -0.1557), (-0.131, -0.3263, -0.1576), (0.123, -0.3219, -0.1557), (0.1223, -0.3201, -0.1514), (0.123, -0.3219, -0.147), (0.1248, -0.3263, -0.1451), (0.1267, -0.3307, -0.147), (0.1274, -0.3325, -0.1514), (0.1267, -0.3307, -0.1557), (0.1248, -0.3263, -0.1576), (0.1489, -0.2961, -0.1557), (0.1471, -0.2953, -0.1514), (0.1489, -0.2961, -0.147), (0.1533, -0.2979, -0.1451), (0.1577, -0.2997, -0.147), (0.1595, -0.3005, -0.1514), (0.1577, -0.2997, -0.1557), (0.1533, -0.2979, -0.1576), (0.1489, -0.01807, -0.1557), (0.1471, -0.01882, -0.1514), (0.1489, -0.01807, -0.147), (0.1533, -0.01625, -0.1451), (0.1577, -0.01443, -0.147), (0.1595, -0.01368, -0.1514), (0.1577, -0.01443, -0.1557), (0.1533, -0.01625, -0.1576), (0.1231, 0.007701, -0.1557), (0.1223, 0.005882, -0.1514), (0.1231, 0.007701, -0.147), (0.1249, 0.01209, -0.1451), (0.1267, 0.01648, -0.147), (0.1275, 0.0183, -0.1514), (0.1267, 0.01648, -0.1557), (0.1249, 0.01209, -0.1576), (-0.1065, 0.007701, -0.1557), (-0.1072, 0.005882, -0.1514), (-0.1065, 0.007701, -0.147), (-0.1046, 0.01209, -0.1451), (-0.1028, 0.01648, -0.147), (-0.1021, 0.0183, -0.1514), (-0.1028, 0.01648, -0.1557), (-0.1046, 0.01209, -0.1576), (-0.1345, 0.03578, -0.1557), (-0.1364, 0.03503, -0.1514), (-0.1345, 0.03578, -0.147), (-0.1301, 0.0376, -0.1451), (-0.1258, 0.03942, -0.147), (-0.1239, 0.04017, -0.1514), (-0.1258, 0.03942, -0.1557), (-0.1301, 0.0376, -0.1576), (-0.1345, 0.2714, -0.1557), (-0.1364, 0.2721, -0.1514), (-0.1345, 0.2714, -0.147), (-0.1301, 0.2696, -0.1451), (-0.1258, 0.2678, -0.147), (-0.1239, 0.267, -0.1514), (-0.1258, 0.2678, -0.1557), (-0.1301, 0.2696, -0.1576), (-0.1062, 0.2997, -0.1557), (-0.1069, 0.3016, -0.1514), (-0.1062, 0.2997, -0.147), (-0.1044, 0.2954, -0.1451), (-0.1025, 0.291, -0.147), (-0.1018, 0.2891, -0.1514), (-0.1025, 0.291, -0.1557), (-0.1044, 0.2954, -0.1576), (0.1294, 0.2997, -0.1557), (0.1286, 0.3016, -0.1514), (0.1294, 0.2997, -0.147), (0.1312, 0.2954, -0.1451), (0.133, 0.291, -0.147), (0.1338, 0.2891, -0.1514), (0.133, 0.291, -0.1557), (0.1312, 0.2954, -0.1576), (0.1489, 0.3192, -0.1557), (0.1471, 0.32, -0.1514), (0.1489, 0.3192, -0.147), (0.1533, 0.3174, -0.1451), (0.1577, 0.3156, -0.147), (0.1595, 0.3149, -0.1514), (0.1577, 0.3156, -0.1557), (0.1533, 0.3174, -0.1576), (0.1489, 0.4944, -0.1557), (0.1471, 0.4937, -0.1514), (0.1489, 0.4944, -0.147), (0.1533, 0.4962, -0.1451), (0.1577, 0.4981, -0.147), (0.1595, 0.4988, -0.1514), (0.1577, 0.4981, -0.1557), (0.1533, 0.4962, -0.1576), (0.1316, 0.5117, -0.1557), (0.1308, 0.5099, -0.1514), (0.1316, 0.5117, -0.147), (0.1334, 0.5161, -0.1451), (0.1352, 0.5205, -0.147), (0.136, 0.5223, -0.1514), (0.1352, 0.5205, -0.1557), (0.1334, 0.5161, -0.1576), (-0.1264, 0.5117, -0.1557), (-0.1272, 0.5099, -0.1514), (-0.1264, 0.5117, -0.147), (-0.1246, 0.5161, -0.1451), (-0.1228, 0.5205, -0.147), (-0.122, 0.5223, -0.1514), (-0.1228, 0.5205, -0.1557), (-0.1246, 0.5161, -0.1576), (-0.1577, 0.543, -0.1557), (-0.1595, 0.5422, -0.1514), (-0.1577, 0.543, -0.147), (-0.1533, 0.5448, -0.1451), (-0.1489, 0.5466, -0.147), (-0.1471, 0.5473, -0.1514), (-0.1489, 0.5466, -0.1557), (-0.1533, 0.5448, -0.1576), (-0.1577, 0.9996, -0.1557), (-0.1595, 0.9996, -0.1514), (-0.1577, 0.9996, -0.147), (-0.1533, 0.9996, -0.1451), (-0.1489, 0.9996, -0.147), (-0.1471, 0.9996, -0.1514), (-0.1489, 0.9996, -0.1557), (-0.1533, 0.9996, -0.1576), (-0.0781, -1.005, -0.1372), (-0.08178, -1.005, -0.1283), (-0.0781, -1.005, -0.1195), (-0.06922, -1.005, -0.1158), (-0.06035, -1.005, -0.1195), (-0.05667, -1.005, -0.1283), (-0.06035, -1.005, -0.1372), (-0.06922, -1.005, -0.1409), (-0.0781, 0.9996, -0.1372), (-0.08178, 0.9996, -0.1283), (-0.0781, 0.9996, -0.1195), (-0.06922, 0.9996, -0.1158), (-0.06035, 0.9996, -0.1195), (-0.05667, 0.9996, -0.1283), (-0.06035, 0.9996, -0.1372), (-0.06922, 0.9996, -0.1409), (-0.07197, -1.005, -0.1177), (-0.07707, -1.005, -0.1053), (-0.07197, -1.005, -0.09299), (-0.05963, -1.005, -0.08788), (-0.04729, -1.005, -0.09299), (-0.04218, -1.005, -0.1053), (-0.04729, -1.005, -0.1177), (-0.05963, -1.005, -0.1228), (-0.07197, 0.9996, -0.1177), (-0.07707, 0.9996, -0.1053), (-0.07197, 0.9996, -0.09299), (-0.05963, 0.9996, -0.08788), (-0.04729, 0.9996, -0.09299), (-0.04218, 0.9996, -0.1053), (-0.04729, 0.9996, -0.1177), (-0.05963, 0.9996, -0.1228), (0.09136, -1.005, -0.1424), (0.09008, -1.005, -0.1393), (0.09136, -1.005, -0.1362), (0.09445, -1.005, -0.135), (0.09755, -1.005, -0.1362), (0.09883, -1.005, -0.1393), (0.09755, -1.005, -0.1424), (0.09445, -1.005, -0.1437), (0.09136, -0.5655, -0.1424), (0.09008, -0.566, -0.1393), (0.09136, -0.5655, -0.1362), (0.09445, -0.5642, -0.135), (0.09755, -0.5629, -0.1362), (0.09883, -0.5624, -0.1393), (0.09755, -0.5629, -0.1424), (0.09445, -0.5642, -0.1437), (0.06803, -0.5422, -0.1424), (0.0675, -0.5434, -0.1393), (0.06803, -0.5422, -0.1362), (0.06932, -0.5391, -0.135), (0.0706, -0.536, -0.1362), (0.07113, -0.5347, -0.1393), (0.0706, -0.536, -0.1424), (0.06932, -0.5391, -0.1437), (-0.1356, -0.5422, -0.1424), (-0.1361, -0.5434, -0.1393), (-0.1356, -0.5422, -0.1362), (-0.1343, -0.5391, -0.135), (-0.133, -0.536, -0.1362), (-0.1325, -0.5347, -0.1393), (-0.133, -0.536, -0.1424), (-0.1343, -0.5391, -0.1437), (-0.16, -0.5177, -0.1424), (-0.1613, -0.5183, -0.1393), (-0.16, -0.5177, -0.1362), (-0.1569, -0.5164, -0.135), (-0.1538, -0.5152, -0.1362), (-0.1526, -0.5146, -0.1393), (-0.1538, -0.5152, -0.1424), (-0.1569, -0.5164, -0.1437), (-0.16, -0.01908, -0.1424), (-0.1613, -0.01855, -0.1393), (-0.16, -0.01908, -0.1362), (-0.1569, -0.02036, -0.135), (-0.1538, -0.02164, -0.1362), (-0.1526, -0.02218, -0.1393), (-0.1538, -0.02164, -0.1424), (-0.1569, -0.02036, -0.1437), (-0.1268, 0.01412, -0.1424), (-0.1274, 0.0154, -0.1393), (-0.1268, 0.01412, -0.1362), (-0.1255, 0.01102, -0.135), (-0.1243, 0.00793, -0.1362), (-0.1237, 0.006649, -0.1393), (-0.1243, 0.00793, -0.1424), (-0.1255, 0.01102, -0.1437), (0.1274, 0.01412, -0.1424), (0.1269, 0.0154, -0.1393), (0.1274, 0.01412, -0.1362), (0.1287, 0.01102, -0.135), (0.13, 0.00793, -0.1362), (0.1305, 0.006649, -0.1393), (0.13, 0.00793, -0.1424), (0.1287, 0.01102, -0.1437), (0.1538, 0.04055, -0.1424), (0.1526, 0.04108, -0.1393), (0.1538, 0.04055, -0.1362), (0.1569, 0.03927, -0.135), (0.16, 0.03799, -0.1362), (0.1613, 0.03746, -0.1393), (0.16, 0.03799, -0.1424), (0.1569, 0.03927, -0.1437), (0.1538, 0.4879, -0.1424), (0.1526, 0.4874, -0.1393), (0.1538, 0.4879, -0.1362), (0.1569, 0.4892, -0.135), (0.16, 0.4905, -0.1362), (0.1613, 0.491, -0.1393), (0.16, 0.4905, -0.1424), (0.1569, 0.4892, -0.1437), (0.1243, 0.5175, -0.1424), (0.1237, 0.5162, -0.1393), (0.1243, 0.5175, -0.1362), (0.1255, 0.5206, -0.135), (0.1268, 0.5237, -0.1362), (0.1274, 0.525, -0.1393), (0.1268, 0.5237, -0.1424), (0.1255, 0.5206, -0.1437), (-0.1349, 0.5175, -0.1424), (-0.1354, 0.5162, -0.1393), (-0.1349, 0.5175, -0.1362), (-0.1336, 0.5206, -0.135), (-0.1323, 0.5237, -0.1362), (-0.1318, 0.525, -0.1393), (-0.1323, 0.5237, -0.1424), (-0.1336, 0.5206, -0.1437), (-0.16, 0.5426, -0.1424), (-0.1613, 0.5421, -0.1393), (-0.16, 0.5426, -0.1362), (-0.1569, 0.5439, -0.135), (-0.1538, 0.5452, -0.1362), (-0.1526, 0.5457, -0.1393), (-0.1538, 0.5452, -0.1424), (-0.1569, 0.5439, -0.1437), (-0.16, 0.7341, -0.1424), (-0.1613, 0.7346, -0.1393), (-0.16, 0.7341, -0.1362), (-0.1569, 0.7328, -0.135), (-0.1538, 0.7315, -0.1362), (-0.1526, 0.731, -0.1393), (-0.1538, 0.7315, -0.1424), (-0.1569, 0.7328, -0.1437), (-0.1372, 0.7569, -0.1424), (-0.1378, 0.7582, -0.1393), (-0.1372, 0.7569, -0.1362), (-0.1359, 0.7538, -0.135), (-0.1347, 0.7507, -0.1362), (-0.1341, 0.7494, -0.1393), (-0.1347, 0.7507, -0.1424), (-0.1359, 0.7538, -0.1437), (0.1311, 0.7569, -0.1424), (0.1305, 0.7582, -0.1393), (0.1311, 0.7569, -0.1362), (0.1324, 0.7538, -0.135), (0.1336, 0.7507, -0.1362), (0.1342, 0.7494, -0.1393), (0.1336, 0.7507, -0.1424), (0.1324, 0.7538, -0.1437), (0.1538, 0.7797, -0.1424), (0.1526, 0.7802, -0.1393), (0.1538, 0.7797, -0.1362), (0.1569, 0.7784, -0.135), (0.16, 0.7771, -0.1362), (0.1613, 0.7766, -0.1393), (0.16, 0.7771, -0.1424), (0.1569, 0.7784, -0.1437), (0.1538, 0.9996, -0.1424), (0.1526, 0.9996, -0.1393), (0.1538, 0.9996, -0.1362), (0.1569, 0.9996, -0.135), (0.16, 0.9996, -0.1362), (0.1613, 0.9996, -0.1393), (0.16, 0.9996, -0.1424), (0.1569, 0.9996, -0.1437), (0.003071, -1.005, -0.1432), (-0.00234, -1.005, -0.1301), (0.003071, -1.005, -0.117), (0.01614, -1.005, -0.1116), (0.0292, -1.005, -0.117), (0.03461, -1.005, -0.1301), (0.0292, -1.005, -0.1432), (0.01614, -1.005, -0.1486), (0.003071, 0.9996, -0.1432), (-0.00234, 0.9996, -0.1301), (0.003071, 0.9996, -0.117), (0.01614, 0.9996, -0.1116), (0.0292, 0.9996, -0.117), (0.03461, 0.9996, -0.1301), (0.0292, 0.9996, -0.1432), (0.01614, 0.9996, -0.1486), (-0.01425, -1.005, -0.1137), (-0.017, -1.005, -0.1071), (-0.01425, -1.005, -0.1005), (-0.007618, -1.005, -0.09771), (-0.0009849, -1.005, -0.1005), (0.001762, -1.005, -0.1071), (-0.0009849, -1.005, -0.1137), (-0.007618, -1.005, -0.1165), (-0.01425, 0.9996, -0.1137), (-0.017, 0.9996, -0.1071), (-0.01425, 0.9996, -0.1005), (-0.007618, 0.9996, -0.09771), (-0.0009849, 0.9996, -0.1005), (0.001762, 0.9996, -0.1071), (-0.0009849, 0.9996, -0.1137), (-0.007618, 0.9996, -0.1165), (0.09262, -1.005, -0.08313), (0.08841, -1.005, -0.07295), (0.09262, -1.005, -0.06278), (0.1028, -1.005, -0.05857), (0.113, -1.005, -0.06278), (0.1172, -1.005, -0.07295), (0.113, -1.005, -0.08313), (0.1028, -1.005, -0.08734), (0.09262, -0.4526, -0.08313), (0.08841, -0.4543, -0.07295), (0.09262, -0.4526, -0.06278), (0.1028, -0.4483, -0.05857), (0.113, -0.4441, -0.06278), (0.1172, -0.4424, -0.07295), (0.113, -0.4441, -0.08313), (0.1028, -0.4483, -0.08734), (0.07461, -0.4345, -0.08313), (0.07287, -0.4388, -0.07295), (0.07461, -0.4345, -0.06278), (0.07882, -0.4244, -0.05857), (0.08304, -0.4142, -0.06278), (0.08478, -0.41, -0.07295), (0.08304, -0.4142, -0.08313), (0.07882, -0.4244, -0.08734), (-0.1195, -0.4345, -0.08313), (-0.1213, -0.4388, -0.07295), (-0.1195, -0.4345, -0.06278), (-0.1153, -0.4244, -0.05857), (-0.1111, -0.4142, -0.06278), (-0.1094, -0.41, -0.07295), (-0.1111, -0.4142, -0.08313), (-0.1153, -0.4244, -0.08734), (-0.1471, -0.407, -0.08313), (-0.1513, -0.4088, -0.07295), (-0.1471, -0.407, -0.06278), (-0.1369, -0.4028, -0.05857), (-0.1267, -0.3986, -0.06278), (-0.1225, -0.3968, -0.07295), (-0.1267, -0.3986, -0.08313), (-0.1369, -0.4028, -0.08734), (-0.1471, 0.06186, -0.08313), (-0.1513, 0.06361, -0.07295), (-0.1471, 0.06186, -0.06278), (-0.1369, 0.05765, -0.05857), (-0.1267, 0.05343, -0.06278), (-0.1225, 0.05169, -0.07295), (-0.1267, 0.05343, -0.08313), (-0.1369, 0.05765, -0.08734), (-0.1137, 0.0952, -0.08313), (-0.1155, 0.09941, -0.07295), (-0.1137, 0.0952, -0.06278), (-0.1095, 0.08503, -0.05857), (-0.1053, 0.07485, -0.06278), (-0.1036, 0.07064, -0.07295), (-0.1053, 0.07485, -0.08313), (-0.1095, 0.08503, -0.08734), (0.108, 0.0952, -0.08313), (0.1063, 0.09941, -0.07295), (0.108, 0.0952, -0.06278), (0.1123, 0.08503, -0.05857), (0.1165, 0.07485, -0.06278), (0.1182, 0.07064, -0.07295), (0.1165, 0.07485, -0.08313), (0.1123, 0.08503, -0.08734), (0.1267, 0.1139, -0.08313), (0.1225, 0.1156, -0.07295), (0.1267, 0.1139, -0.06278), (0.1369, 0.1097, -0.05857), (0.1471, 0.1055, -0.06278), (0.1513, 0.1037, -0.07295), (0.1471, 0.1055, -0.08313), (0.1369, 0.1097, -0.08734), (0.1267, 0.5438, -0.08313), (0.1225, 0.5421, -0.07295), (0.1267, 0.5438, -0.06278), (0.1369, 0.5481, -0.05857), (0.1471, 0.5523, -0.06278), (0.1513, 0.554, -0.07295), (0.1471, 0.5523, -0.08313), (0.1369, 0.5481, -0.08734), (0.1053, 0.5653, -0.08313), (0.1036, 0.5611, -0.07295), (0.1053, 0.5653, -0.06278), (0.1095, 0.5754, -0.05857), (0.1137, 0.5856, -0.06278), (0.1155, 0.5898, -0.07295), (0.1137, 0.5856, -0.08313), (0.1095, 0.5754, -0.08734), (-0.1165, 0.5653, -0.08313), (-0.1182, 0.5611, -0.07295), (-0.1165, 0.5653, -0.06278), (-0.1123, 0.5754, -0.05857), (-0.108, 0.5856, -0.06278), (-0.1063, 0.5898, -0.07295), (-0.108, 0.5856, -0.08313), (-0.1123, 0.5754, -0.08734), (-0.1471, 0.5959, -0.08313), (-0.1513, 0.5941, -0.07295), (-0.1471, 0.5959, -0.06278), (-0.1369, 0.6001, -0.05857), (-0.1267, 0.6043, -0.06278), (-0.1225, 0.606, -0.07295), (-0.1267, 0.6043, -0.08313), (-0.1369, 0.6001, -0.08734), (-0.1471, 0.9996, -0.08313), (-0.1513, 0.9996, -0.07295), (-0.1471, 0.9996, -0.06278), (-0.1369, 0.9996, -0.05857), (-0.1267, 0.9996, -0.06278), (-0.1225, 0.9996, -0.07295), (-0.1267, 0.9996, -0.08313), (-0.1369, 0.9996, -0.08734), (0.09371, -1.005, -0.06276), (0.0884, -1.005, -0.04994), (0.09371, -1.005, -0.03712), (0.1065, -1.005, -0.03181), (0.1194, -1.005, -0.03712), (0.1247, -1.005, -0.04994), (0.1194, -1.005, -0.06276), (0.1065, -1.005, -0.06807), (0.09371, -0.6257, -0.06276), (0.0884, -0.6279, -0.04994), (0.09371, -0.6257, -0.03712), (0.1065, -0.6204, -0.03181), (0.1194, -0.6151, -0.03712), (0.1247, -0.6129, -0.04994), (0.1194, -0.6151, -0.06276), (0.1065, -0.6204, -0.06807), (0.07762, -0.6096, -0.06276), (0.07542, -0.6149, -0.04994), (0.07762, -0.6096, -0.03712), (0.08293, -0.5968, -0.03181), (0.08825, -0.584, -0.03712), (0.09044, -0.5786, -0.04994), (0.08825, -0.584, -0.06276), (0.08293, -0.5968, -0.06807), (-0.1135, -0.6096, -0.06276), (-0.1157, -0.6149, -0.04994), (-0.1135, -0.6096, -0.03712), (-0.1082, -0.5968, -0.03181), (-0.1029, -0.584, -0.03712), (-0.1007, -0.5786, -0.04994), (-0.1029, -0.584, -0.06276), (-0.1082, -0.5968, -0.06807), (-0.1422, -0.5809, -0.06276), (-0.1475, -0.5831, -0.04994), (-0.1422, -0.5809, -0.03712), (-0.1294, -0.5755, -0.03181), (-0.1166, -0.5702, -0.03712), (-0.1113, -0.568, -0.04994), (-0.1166, -0.5702, -0.06276), (-0.1294, -0.5755, -0.06807), (-0.1422, -0.06652, -0.06276), (-0.1475, -0.06432, -0.04994), (-0.1422, -0.06652, -0.03712), (-0.1294, -0.07183, -0.03181), (-0.1166, -0.07714, -0.03712), (-0.1113, -0.07934, -0.04994), (-0.1166, -0.07714, -0.06276), (-0.1294, -0.07183, -0.06807), (-0.1088, -0.03313, -0.06276), (-0.111, -0.02782, -0.04994), (-0.1088, -0.03313, -0.03712), (-0.1035, -0.04595, -0.03181), (-0.09822, -0.05877, -0.03712), (-0.09602, -0.06408, -0.04994), (-0.09822, -0.05877, -0.06276), (-0.1035, -0.04595, -0.06807), (0.1008, -0.03313, -0.06276), (0.09861, -0.02782, -0.04994), (0.1008, -0.03313, -0.03712), (0.1061, -0.04595, -0.03181), (0.1114, -0.05877, -0.03712), (0.1136, -0.06408, -0.04994), (0.1114, -0.05877, -0.06276), (0.1061, -0.04595, -0.06807), (0.1166, -0.01734, -0.06276), (0.1113, -0.01514, -0.04994), (0.1166, -0.01734, -0.03712), (0.1294, -0.02266, -0.03181), (0.1422, -0.02797, -0.03712), (0.1475, -0.03017, -0.04994), (0.1422, -0.02797, -0.06276), (0.1294, -0.02266, -0.06807), (0.1166, 0.2783, -0.06276), (0.1113, 0.2761, -0.04994), (0.1166, 0.2783, -0.03712), (0.1294, 0.2836, -0.03181), (0.1422, 0.2889, -0.03712), (0.1475, 0.2911, -0.04994), (0.1422, 0.2889, -0.06276), (0.1294, 0.2836, -0.06807), (0.09822, 0.2966, -0.06276), (0.09602, 0.2913, -0.04994), (0.09822, 0.2966, -0.03712), (0.1035, 0.3095, -0.03181), (0.1088, 0.3223, -0.03712), (0.111, 0.3276, -0.04994), (0.1088, 0.3223, -0.06276), (0.1035, 0.3095, -0.06807), (-0.1114, 0.2966, -0.06276), (-0.1136, 0.2913, -0.04994), (-0.1114, 0.2966, -0.03712), (-0.1061, 0.3095, -0.03181), (-0.1008, 0.3223, -0.03712), (-0.09861, 0.3276, -0.04994), (-0.1008, 0.3223, -0.06276), (-0.1061, 0.3095, -0.06807), (-0.1422, 0.3274, -0.06276), (-0.1475, 0.3252, -0.04994), (-0.1422, 0.3274, -0.03712), (-0.1294, 0.3328, -0.03181), (-0.1166, 0.3381, -0.03712), (-0.1113, 0.3403, -0.04994), (-0.1166, 0.3381, -0.06276), (-0.1294, 0.3328, -0.06807), (-0.1422, 0.5925, -0.06276), (-0.1475, 0.5947, -0.04994), (-0.1422, 0.5925, -0.03712), (-0.1294, 0.5872, -0.03181), (-0.1166, 0.5819, -0.03712), (-0.1113, 0.5797, -0.04994), (-0.1166, 0.5819, -0.06276), (-0.1294, 0.5872, -0.06807), (-0.1149, 0.6199, -0.06276), (-0.1171, 0.6252, -0.04994), (-0.1149, 0.6199, -0.03712), (-0.1096, 0.607, -0.03181), (-0.1043, 0.5942, -0.03712), (-0.1021, 0.5889, -0.04994), (-0.1043, 0.5942, -0.06276), (-0.1096, 0.607, -0.06807), (0.05598, 0.6199, -0.06276), (0.05067, 0.6252, -0.04994), (0.05598, 0.6199, -0.03712), (0.0688, 0.607, -0.03181), (0.08162, 0.5942, -0.03712), (0.08693, 0.5889, -0.04994), (0.08162, 0.5942, -0.06276), (0.0688, 0.607, -0.06807), (0.05598, 0.9996, -0.06276), (0.05067, 0.9996, -0.04994), (0.05598, 0.9996, -0.03712), (0.0688, 0.9996, -0.03181), (0.08162, 0.9996, -0.03712), (0.08693, 0.9996, -0.04994), (0.08162, 0.9996, -0.06276), (0.0688, 0.9996, -0.06807)], [], [(0, 8, 15, 7), (1, 9, 8, 0), (2, 10, 9, 1), (3, 11, 10, 2), (4, 12, 11, 3), (5, 13, 12, 4), (6, 14, 13, 5), (7, 15, 14, 6), (8, 16, 23, 15), (9, 17, 16, 8), (10, 18, 17, 9), (11, 19, 18, 10), (12, 20, 19, 11), (13, 21, 20, 12), (14, 22, 21, 13), (15, 23, 22, 14), (16, 24, 31, 23), (17, 25, 24, 16), (18, 26, 25, 17), (19, 27, 26, 18), (20, 28, 27, 19), (21, 29, 28, 20), (22, 30, 29, 21), (23, 31, 30, 22), (24, 32, 39, 31), (25, 33, 32, 24), (26, 34, 33, 25), (27, 35, 34, 26), (28, 36, 35, 27), (29, 37, 36, 28), (30, 38, 37, 29), (31, 39, 38, 30), (32, 40, 47, 39), (33, 41, 40, 32), (34, 42, 41, 33), (35, 43, 42, 34), (36, 44, 43, 35), (37, 45, 44, 36), (38, 46, 45, 37), (39, 47, 46, 38), (40, 48, 55, 47), (41, 49, 48, 40), (42, 50, 49, 41), (43, 51, 50, 42), (44, 52, 51, 43), (45, 53, 52, 44), (46, 54, 53, 45), (47, 55, 54, 46), (48, 56, 63, 55), (49, 57, 56, 48), (50, 58, 57, 49), (51, 59, 58, 50), (52, 60, 59, 51), (53, 61, 60, 52), (54, 62, 61, 53), (55, 63, 62, 54), (56, 64, 71, 63), (57, 65, 64, 56), (58, 66, 65, 57), (59, 67, 66, 58), (60, 68, 67, 59), (61, 69, 68, 60), (62, 70, 69, 61), (63, 71, 70, 62), (64, 72, 79, 71), (65, 73, 72, 64), (66, 74, 73, 65), (67, 75, 74, 66), (68, 76, 75, 67), (69, 77, 76, 68), (70, 78, 77, 69), (71, 79, 78, 70), (72, 80, 87, 79), (73, 81, 80, 72), (74, 82, 81, 73), (75, 83, 82, 74), (76, 84, 83, 75), (77, 85, 84, 76), (78, 86, 85, 77), (79, 87, 86, 78), (80, 88, 95, 87), (81, 89, 88, 80), (82, 90, 89, 81), (83, 91, 90, 82), (84, 92, 91, 83), (85, 93, 92, 84), (86, 94, 93, 85), (87, 95, 94, 86), (88, 96, 103, 95), (89, 97, 96, 88), (90, 98, 97, 89), (91, 99, 98, 90), (92, 100, 99, 91), (93, 101, 100, 92), (94, 102, 101, 93), (95, 103, 102, 94), (96, 104, 111, 103), (97, 105, 104, 96), (98, 106, 105, 97), (99, 107, 106, 98), (100, 108, 107, 99), (101, 109, 108, 100), (102, 110, 109, 101), (103, 111, 110, 102), (104, 112, 119, 111), (105, 113, 112, 104), (106, 114, 113, 105), (107, 115, 114, 106), (108, 116, 115, 107), (109, 117, 116, 108), (110, 118, 117, 109), (111, 119, 118, 110), (112, 120, 127, 119), (113, 121, 120, 112), (114, 122, 121, 113), (115, 123, 122, 114), (116, 124, 123, 115), (117, 125, 124, 116), (118, 126, 125, 117), (119, 127, 126, 118), (120, 128, 135, 127), (121, 129, 128, 120), (122, 130, 129, 121), (123, 131, 130, 122), (124, 132, 131, 123), (125, 133, 132, 124), (126, 134, 133, 125), (127, 135, 134, 126), (128, 136, 143, 135), (129, 137, 136, 128), (130, 138, 137, 129), (131, 139, 138, 130), (132, 140, 139, 131), (133, 141, 140, 132), (134, 142, 141, 133), (135, 143, 142, 134), (144, 152, 159, 151), (145, 153, 152, 144), (146, 154, 153, 145), (147, 155, 154, 146), (148, 156, 155, 147), (149, 157, 156, 148), (150, 158, 157, 149), (151, 159, 158, 150), (160, 168, 175, 167), (161, 169, 168, 160), (162, 170, 169, 161), (163, 171, 170, 162), (164, 172, 171, 163), (165, 173, 172, 164), (166, 174, 173, 165), (167, 175, 174, 166), (168, 176, 183, 175), (169, 177, 176, 168), (170, 178, 177, 169), (171, 179, 178, 170), (172, 180, 179, 171), (173, 181, 180, 172), (174, 182, 181, 173), (175, 183, 182, 174), (176, 184, 191, 183), (177, 185, 184, 176), (178, 186, 185, 177), (179, 187, 186, 178), (180, 188, 187, 179), (181, 189, 188, 180), (182, 190, 189, 181), (183, 191, 190, 182), (184, 192, 199, 191), (185, 193, 192, 184), (186, 194, 193, 185), (187, 195, 194, 186), (188, 196, 195, 187), (189, 197, 196, 188), (190, 198, 197, 189), (191, 199, 198, 190), (192, 200, 207, 199), (193, 201, 200, 192), (194, 202, 201, 193), (195, 203, 202, 194), (196, 204, 203, 195), (197, 205, 204, 196), (198, 206, 205, 197), (199, 207, 206, 198), (200, 208, 215, 207), (201, 209, 208, 200), (202, 210, 209, 201), (203, 211, 210, 202), (204, 212, 211, 203), (205, 213, 212, 204), (206, 214, 213, 205), (207, 215, 214, 206), (208, 216, 223, 215), (209, 217, 216, 208), (210, 218, 217, 209), (211, 219, 218, 210), (212, 220, 219, 211), (213, 221, 220, 212), (214, 222, 221, 213), (215, 223, 222, 214), (216, 224, 231, 223), (217, 225, 224, 216), (218, 226, 225, 217), (219, 227, 226, 218), (220, 228, 227, 219), (221, 229, 228, 220), (222, 230, 229, 221), (223, 231, 230, 222), (224, 232, 239, 231), (225, 233, 232, 224), (226, 234, 233, 225), (227, 235, 234, 226), (228, 236, 235, 227), (229, 237, 236, 228), (230, 238, 237, 229), (231, 239, 238, 230), (232, 240, 247, 239), (233, 241, 240, 232), (234, 242, 241, 233), (235, 243, 242, 234), (236, 244, 243, 235), (237, 245, 244, 236), (238, 246, 245, 237), (239, 247, 246, 238), (240, 248, 255, 247), (241, 249, 248, 240), (242, 250, 249, 241), (243, 251, 250, 242), (244, 252, 251, 243), (245, 253, 252, 244), (246, 254, 253, 245), (247, 255, 254, 246), (248, 256, 263, 255), (249, 257, 256, 248), (250, 258, 257, 249), (251, 259, 258, 250), (252, 260, 259, 251), (253, 261, 260, 252), (254, 262, 261, 253), (255, 263, 262, 254), (256, 264, 271, 263), (257, 265, 264, 256), (258, 266, 265, 257), (259, 267, 266, 258), (260, 268, 267, 259), (261, 269, 268, 260), (262, 270, 269, 261), (263, 271, 270, 262), (264, 272, 279, 271), (265, 273, 272, 264), (266, 274, 273, 265), (267, 275, 274, 266), (268, 276, 275, 267), (269, 277, 276, 268), (270, 278, 277, 269), (271, 279, 278, 270), (272, 280, 287, 279), (273, 281, 280, 272), (274, 282, 281, 273), (275, 283, 282, 274), (276, 284, 283, 275), (277, 285, 284, 276), (278, 286, 285, 277), (279, 287, 286, 278), (280, 288, 295, 287), (281, 289, 288, 280), (282, 290, 289, 281), (283, 291, 290, 282), (284, 292, 291, 283), (285, 293, 292, 284), (286, 294, 293, 285), (287, 295, 294, 286), (288, 296, 303, 295), (289, 297, 296, 288), (290, 298, 297, 289), (291, 299, 298, 290), (292, 300, 299, 291), (293, 301, 300, 292), (294, 302, 301, 293), (295, 303, 302, 294), (296, 304, 311, 303), (297, 305, 304, 296), (298, 306, 305, 297), (299, 307, 306, 298), (300, 308, 307, 299), (301, 309, 308, 300), (302, 310, 309, 301), (303, 311, 310, 302), (304, 312, 319, 311), (305, 313, 312, 304), (306, 314, 313, 305), (307, 315, 314, 306), (308, 316, 315, 307), (309, 317, 316, 308), (310, 318, 317, 309), (311, 319, 318, 310), (312, 320, 327, 319), (313, 321, 320, 312), (314, 322, 321, 313), (315, 323, 322, 314), (316, 324, 323, 315), (317, 325, 324, 316), (318, 326, 325, 317), (319, 327, 326, 318), (320, 328, 335, 327), (321, 329, 328, 320), (322, 330, 329, 321), (323, 331, 330, 322), (324, 332, 331, 323), (325, 333, 332, 324), (326, 334, 333, 325), (327, 335, 334, 326), (336, 344, 351, 343), (337, 345, 344, 336), (338, 346, 345, 337), (339, 347, 346, 338), (340, 348, 347, 339), (341, 349, 348, 340), (342, 350, 349, 341), (343, 351, 350, 342), (352, 360, 367, 359), (353, 361, 360, 352), (354, 362, 361, 353), (355, 363, 362, 354), (356, 364, 363, 355), (357, 365, 364, 356), (358, 366, 365, 357), (359, 367, 366, 358), (368, 376, 383, 375), (369, 377, 376, 368), (370, 378, 377, 369), (371, 379, 378, 370), (372, 380, 379, 371), (373, 381, 380, 372), (374, 382, 381, 373), (375, 383, 382, 374), (376, 384, 391, 383), (377, 385, 384, 376), (378, 386, 385, 377), (379, 387, 386, 378), (380, 388, 387, 379), (381, 389, 388, 380), (382, 390, 389, 381), (383, 391, 390, 382), (384, 392, 399, 391), (385, 393, 392, 384), (386, 394, 393, 385), (387, 395, 394, 386), (388, 396, 395, 387), (389, 397, 396, 388), (390, 398, 397, 389), (391, 399, 398, 390), (392, 400, 407, 399), (393, 401, 400, 392), (394, 402, 401, 393), (395, 403, 402, 394), (396, 404, 403, 395), (397, 405, 404, 396), (398, 406, 405, 397), (399, 407, 406, 398), (400, 408, 415, 407), (401, 409, 408, 400), (402, 410, 409, 401), (403, 411, 410, 402), (404, 412, 411, 403), (405, 413, 412, 404), (406, 414, 413, 405), (407, 415, 414, 406), (408, 416, 423, 415), (409, 417, 416, 408), (410, 418, 417, 409), (411, 419, 418, 410), (412, 420, 419, 411), (413, 421, 420, 412), (414, 422, 421, 413), (415, 423, 422, 414), (416, 424, 431, 423), (417, 425, 424, 416), (418, 426, 425, 417), (419, 427, 426, 418), (420, 428, 427, 419), (421, 429, 428, 420), (422, 430, 429, 421), (423, 431, 430, 422), (424, 432, 439, 431), (425, 433, 432, 424), (426, 434, 433, 425), (427, 435, 434, 426), (428, 436, 435, 427), (429, 437, 436, 428), (430, 438, 437, 429), (431, 439, 438, 430), (432, 440, 447, 439), (433, 441, 440, 432), (434, 442, 441, 433), (435, 443, 442, 434), (436, 444, 443, 435), (437, 445, 444, 436), (438, 446, 445, 437), (439, 447, 446, 438), (440, 448, 455, 447), (441, 449, 448, 440), (442, 450, 449, 441), (443, 451, 450, 442), (444, 452, 451, 443), (445, 453, 452, 444), (446, 454, 453, 445), (447, 455, 454, 446), (448, 456, 463, 455), (449, 457, 456, 448), (450, 458, 457, 449), (451, 459, 458, 450), (452, 460, 459, 451), (453, 461, 460, 452), (454, 462, 461, 453), (455, 463, 462, 454), (456, 464, 471, 463), (457, 465, 464, 456), (458, 466, 465, 457), (459, 467, 466, 458), (460, 468, 467, 459), (461, 469, 468, 460), (462, 470, 469, 461), (463, 471, 470, 462), (464, 472, 479, 471), (465, 473, 472, 464), (466, 474, 473, 465), (467, 475, 474, 466), (468, 476, 475, 467), (469, 477, 476, 468), (470, 478, 477, 469), (471, 479, 478, 470), (472, 480, 487, 479), (473, 481, 480, 472), (474, 482, 481, 473), (475, 483, 482, 474), (476, 484, 483, 475), (477, 485, 484, 476), (478, 486, 485, 477), (479, 487, 486, 478), (480, 488, 495, 487), (481, 489, 488, 480), (482, 490, 489, 481), (483, 491, 490, 482), (484, 492, 491, 483), (485, 493, 492, 484), (486, 494, 493, 485), (487, 495, 494, 486), (488, 496, 503, 495), (489, 497, 496, 488), (490, 498, 497, 489), (491, 499, 498, 490), (492, 500, 499, 491), (493, 501, 500, 492), (494, 502, 501, 493), (495, 503, 502, 494), (496, 504, 511, 503), (497, 505, 504, 496), (498, 506, 505, 497), (499, 507, 506, 498), (500, 508, 507, 499), (501, 509, 508, 500), (502, 510, 509, 501), (503, 511, 510, 502), (512, 520, 527, 519), (513, 521, 520, 512), (514, 522, 521, 513), (515, 523, 522, 514), (516, 524, 523, 515), (517, 525, 524, 516), (518, 526, 525, 517), (519, 527, 526, 518), (528, 536, 543, 535), (529, 537, 536, 528), (530, 538, 537, 529), (531, 539, 538, 530), (532, 540, 539, 531), (533, 541, 540, 532), (534, 542, 541, 533), (535, 543, 542, 534), (544, 552, 559, 551), (545, 553, 552, 544), (546, 554, 553, 545), (547, 555, 554, 546), (548, 556, 555, 547), (549, 557, 556, 548), (550, 558, 557, 549), (551, 559, 558, 550), (552, 560, 567, 559), (553, 561, 560, 552), (554, 562, 561, 553), (555, 563, 562, 554), (556, 564, 563, 555), (557, 565, 564, 556), (558, 566, 565, 557), (559, 567, 566, 558), (560, 568, 575, 567), (561, 569, 568, 560), (562, 570, 569, 561), (563, 571, 570, 562), (564, 572, 571, 563), (565, 573, 572, 564), (566, 574, 573, 565), (567, 575, 574, 566), (568, 576, 583, 575), (569, 577, 576, 568), (570, 578, 577, 569), (571, 579, 578, 570), (572, 580, 579, 571), (573, 581, 580, 572), (574, 582, 581, 573), (575, 583, 582, 574), (576, 584, 591, 583), (577, 585, 584, 576), (578, 586, 585, 577), (579, 587, 586, 578), (580, 588, 587, 579), (581, 589, 588, 580), (582, 590, 589, 581), (583, 591, 590, 582), (584, 592, 599, 591), (585, 593, 592, 584), (586, 594, 593, 585), (587, 595, 594, 586), (588, 596, 595, 587), (589, 597, 596, 588), (590, 598, 597, 589), (591, 599, 598, 590), (592, 600, 607, 599), (593, 601, 600, 592), (594, 602, 601, 593), (595, 603, 602, 594), (596, 604, 603, 595), (597, 605, 604, 596), (598, 606, 605, 597), (599, 607, 606, 598), (600, 608, 615, 607), (601, 609, 608, 600), (602, 610, 609, 601), (603, 611, 610, 602), (604, 612, 611, 603), (605, 613, 612, 604), (606, 614, 613, 605), (607, 615, 614, 606), (608, 616, 623, 615), (609, 617, 616, 608), (610, 618, 617, 609), (611, 619, 618, 610), (612, 620, 619, 611), (613, 621, 620, 612), (614, 622, 621, 613), (615, 623, 622, 614), (616, 624, 631, 623), (617, 625, 624, 616), (618, 626, 625, 617), (619, 627, 626, 618), (620, 628, 627, 619), (621, 629, 628, 620), (622, 630, 629, 621), (623, 631, 630, 622), (624, 632, 639, 631), (625, 633, 632, 624), (626, 634, 633, 625), (627, 635, 634, 626), (628, 636, 635, 627), (629, 637, 636, 628), (630, 638, 637, 629), (631, 639, 638, 630), (632, 640, 647, 639), (633, 641, 640, 632), (634, 642, 641, 633), (635, 643, 642, 634), (636, 644, 643, 635), (637, 645, 644, 636), (638, 646, 645, 637), (639, 647, 646, 638), (640, 648, 655, 647), (641, 649, 648, 640), (642, 650, 649, 641), (643, 651, 650, 642), (644, 652, 651, 643), (645, 653, 652, 644), (646, 654, 653, 645), (647, 655, 654, 646), (656, 664, 671, 663), (657, 665, 664, 656), (658, 666, 665, 657), (659, 667, 666, 658), (660, 668, 667, 659), (661, 669, 668, 660), (662, 670, 669, 661), (663, 671, 670, 662), (664, 672, 679, 671), (665, 673, 672, 664), (666, 674, 673, 665), (667, 675, 674, 666), (668, 676, 675, 667), (669, 677, 676, 668), (670, 678, 677, 669), (671, 679, 678, 670), (672, 680, 687, 679), (673, 681, 680, 672), (674, 682, 681, 673), (675, 683, 682, 674), (676, 684, 683, 675), (677, 685, 684, 676), (678, 686, 685, 677), (679, 687, 686, 678), (680, 688, 695, 687), (681, 689, 688, 680), (682, 690, 689, 681), (683, 691, 690, 682), (684, 692, 691, 683), (685, 693, 692, 684), (686, 694, 693, 685), (687, 695, 694, 686), (688, 696, 703, 695), (689, 697, 696, 688), (690, 698, 697, 689), (691, 699, 698, 690), (692, 700, 699, 691), (693, 701, 700, 692), (694, 702, 701, 693), (695, 703, 702, 694), (696, 704, 711, 703), (697, 705, 704, 696), (698, 706, 705, 697), (699, 707, 706, 698), (700, 708, 707, 699), (701, 709, 708, 700), (702, 710, 709, 701), (703, 711, 710, 702), (704, 712, 719, 711), (705, 713, 712, 704), (706, 714, 713, 705), (707, 715, 714, 706), (708, 716, 715, 707), (709, 717, 716, 708), (710, 718, 717, 709), (711, 719, 718, 710), (712, 720, 727, 719), (713, 721, 720, 712), (714, 722, 721, 713), (715, 723, 722, 714), (716, 724, 723, 715), (717, 725, 724, 716), (718, 726, 725, 717), (719, 727, 726, 718), (720, 728, 735, 727), (721, 729, 728, 720), (722, 730, 729, 721), (723, 731, 730, 722), (724, 732, 731, 723), (725, 733, 732, 724), (726, 734, 733, 725), (727, 735, 734, 726), (728, 736, 743, 735), (729, 737, 736, 728), (730, 738, 737, 729), (731, 739, 738, 730), (732, 740, 739, 731), (733, 741, 740, 732), (734, 742, 741, 733), (735, 743, 742, 734), (736, 744, 751, 743), (737, 745, 744, 736), (738, 746, 745, 737), (739, 747, 746, 738), (740, 748, 747, 739), (741, 749, 748, 740), (742, 750, 749, 741), (743, 751, 750, 742), (744, 752, 759, 751), (745, 753, 752, 744), (746, 754, 753, 745), (747, 755, 754, 746), (748, 756, 755, 747), (749, 757, 756, 748), (750, 758, 757, 749), (751, 759, 758, 750), (752, 760, 767, 759), (753, 761, 760, 752), (754, 762, 761, 753), (755, 763, 762, 754), (756, 764, 763, 755), (757, 765, 764, 756), (758, 766, 765, 757), (759, 767, 766, 758), (760, 768, 775, 767), (761, 769, 768, 760), (762, 770, 769, 761), (763, 771, 770, 762), (764, 772, 771, 763), (765, 773, 772, 764), (766, 774, 773, 765), (767, 775, 774, 766), (768, 776, 783, 775), (769, 777, 776, 768), (770, 778, 777, 769), (771, 779, 778, 770), (772, 780, 779, 771), (773, 781, 780, 772), (774, 782, 781, 773), (775, 783, 782, 774), (776, 784, 791, 783), (777, 785, 784, 776), (778, 786, 785, 777), (779, 787, 786, 778), (780, 788, 787, 779), (781, 789, 788, 780), (782, 790, 789, 781), (783, 791, 790, 782), (655, 648, 649, 650, 651, 652, 653, 654), (548, 547, 546, 545, 544, 551, 550, 549), (784, 785, 786, 787, 788, 789, 790, 791), (660, 659, 658, 657, 656, 663, 662, 661)])
me_cupipe_10.polygons.foreach_set('use_smooth', [True] * 716)
me_cupipe_10.materials.append(mat_sy_alum_shiny)
me_cupipe_10.use_remesh_preserve_volume = False
me_cupipe_10.use_remesh_preserve_attributes = False
me_cupipe_10.use_mirror_vertex_groups = False
me_cupipe_10.auto_texspace = False
me_cupipe_10.update()

# ---- objects
ob_cube = bpy.data.objects.new('Cube', me_cube_002)
ob_plane = bpy.data.objects.new('Plane', me_plane)
ob_pipe_10 = bpy.data.objects.new('Pipe.10', me_cupipe_10)

# ---- transforms, parenting, visibility, modifiers, constraints
ob_cube.location = (0.0, 0.0, 0.0)
ob_cube.hide_render = True
ob_cube.visible_camera = False
ob_cube.visible_diffuse = False
ob_cube.visible_glossy = False
ob_cube.visible_transmission = False
ob_cube.visible_volume_scatter = False
ob_cube.visible_shadow = False
ob_cube.display_type = 'WIRE'
ob_cube.show_all_edges = True
ob_cube.lineart.crease_threshold = 0.0
ob_plane.parent = ob_cube
ob_plane.location = (0.0, 0.0, 0.0)
ob_plane.hide_render = True
ob_plane.visible_camera = False
ob_plane.visible_diffuse = False
ob_plane.visible_glossy = False
ob_plane.visible_transmission = False
ob_plane.visible_volume_scatter = False
ob_plane.visible_shadow = False
ob_plane.display_type = 'WIRE'
ob_plane.show_all_edges = True
ob_plane.lineart.crease_threshold = 0.0
_m = ob_plane.modifiers.new('Solidify', 'SOLIDIFY')
_m.thickness = 0.089
_m.offset = 0.0
_m.use_quality_normals = True
_m.nonmanifold_thickness_mode = 'FIXED'
_m.nonmanifold_merge_threshold = 0.0003
ob_pipe_10.parent = ob_cube
ob_pipe_10.location = (0.0, 0.0, 0.0)
ob_pipe_10.display_type = 'SOLID'
ob_pipe_10.lineart.crease_threshold = 0.0

# ---- collection membership
col_collection_1.objects.link(ob_cube)
col_collection_1.objects.link(ob_plane)
col_collection_1.objects.link(ob_pipe_10)

# ---- scene / render settings (as saved in the file)
scene.frame_start = 1; scene.frame_end = 100; scene.frame_set(1)
scene.render.engine = 'CYCLES'
scene.render.image_settings.color_depth = '16'
scene.render.image_settings.compression = 90
scene.render.resolution_percentage = 50
scene.render.dither_intensity = 0.0
scene.render.use_simplify = True
scene.render.use_persistent_data = True
scene.cycles.use_denoising = False
scene.cycles.samples = 10
scene.cycles.sampling_pattern = 'TABULATED_SOBOL'
scene.cycles.light_sampling_threshold = 0.0
scene.cycles.use_adaptive_sampling = False
scene.cycles.use_light_tree = False
scene.cycles.caustics_reflective = False
scene.cycles.caustics_refractive = False
scene.cycles.blur_glossy = 4.0
scene.cycles.max_bounces = 4
scene.cycles.transmission_bounces = 4
scene.cycles.volume_bounces = 2
scene.cycles.transparent_max_bounces = 4
scene.cycles.use_animated_seed = True
scene.cycles.sample_clamp_direct = 4.0
scene.cycles.sample_clamp_indirect = 2.0
scene.cycles.debug_bvh_type = 'STATIC_BVH'
scene.view_settings.view_transform = 'Standard'
bpy.context.view_layer.update()

# ---- added for rendering (the .blend has no active camera): camera
cam_auto = bpy.data.cameras.new('AutoCamera')
cam_auto.lens = 50.0
cam_auto.sensor_width = 36.0
cam_auto.clip_end = 1000.0
ob_auto_camera = bpy.data.objects.new('AutoCamera', cam_auto)
scene.collection.objects.link(ob_auto_camera)
ob_auto_camera.location = (1.88452, -2.2642, 1.39585)
ob_auto_camera.rotation_euler = (1.09748, -7.21219e-08, 0.694738)
scene.camera = ob_auto_camera
bpy.context.view_layer.update()
